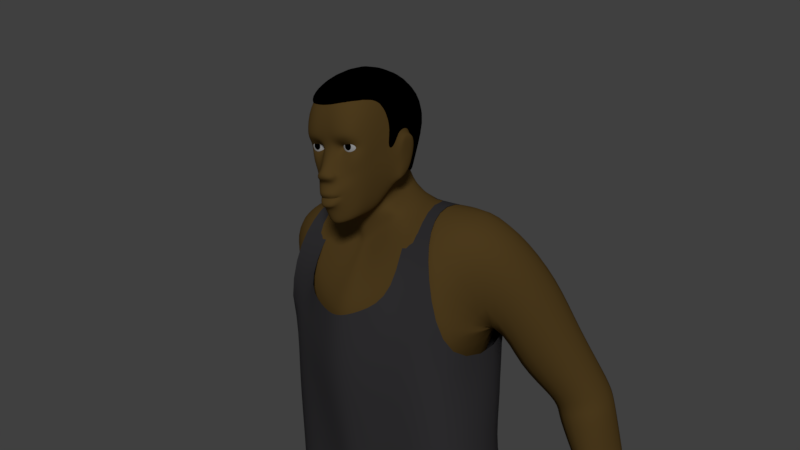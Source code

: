 # Source: vnuk_3.blend  (saved by Blender 2.79.0; exported with 4.5.12 LTS)
import bpy
from mathutils import Matrix  # noqa: F401  (used for matrix-valued properties, if any)

bpy.ops.wm.read_factory_settings(use_empty=True)
scene = bpy.context.scene
scene.name = 'Scene'

# ---- collections
col_collection_1 = bpy.data.collections.new('Collection 1'); scene.collection.children.link(col_collection_1)

# ---- materials (node trees are filled in below, after node groups)
mat_material = bpy.data.materials.new('Material')
mat_material.alpha_threshold = 0.0
mat_material.roughness = 0.5
mat_material.line_color = (0.0, 0.0, 0.0, 1.0)
mat_material_001 = bpy.data.materials.new('Material.001')
mat_material_001.alpha_threshold = 0.0
mat_material_001.roughness = 0.5
mat_material_002 = bpy.data.materials.new('Material.002')
mat_material_002.alpha_threshold = 0.0
mat_material_002.roughness = 0.5
mat_material_003 = bpy.data.materials.new('Material.003')
mat_material_003.alpha_threshold = 0.0
mat_material_003.roughness = 0.5
mat_material_004 = bpy.data.materials.new('Material.004')
mat_material_004.alpha_threshold = 0.0
mat_material_004.roughness = 0.5

# ---- material node trees
mat_material.use_nodes = True; mat_material.node_tree.nodes.clear()
_N = mat_material.node_tree.nodes; _L = mat_material.node_tree.links
n0 = _N.new('ShaderNodeOutputMaterial'); n0.name = 'Material Output'; n0.location = (300, 300)
n1 = _N.new('ShaderNodeBsdfDiffuse'); n1.name = 'Diffuse BSDF'; n1.location = (10, 300)
n1.inputs[0].default_value = (0.1902, 0.1124, 0.03116, 1.0)
_L.new(n1.outputs[0], n0.inputs[0])
n0.is_active_output = True
mat_material_001.use_nodes = True; mat_material_001.node_tree.nodes.clear()
_N = mat_material_001.node_tree.nodes; _L = mat_material_001.node_tree.links
n0 = _N.new('ShaderNodeOutputMaterial'); n0.name = 'Material Output'; n0.location = (300, 300)
n1 = _N.new('ShaderNodeBsdfDiffuse'); n1.name = 'Diffuse BSDF'; n1.location = (10, 300)
_L.new(n1.outputs[0], n0.inputs[0])
n0.is_active_output = True
mat_material_002.use_nodes = True; mat_material_002.node_tree.nodes.clear()
_N = mat_material_002.node_tree.nodes; _L = mat_material_002.node_tree.links
n0 = _N.new('ShaderNodeOutputMaterial'); n0.name = 'Material Output'; n0.location = (300, 300)
n1 = _N.new('ShaderNodeBsdfDiffuse'); n1.name = 'Diffuse BSDF'; n1.location = (10, 300)
n1.inputs[0].default_value = (0.0, 0.0, 0.0, 1.0)
_L.new(n1.outputs[0], n0.inputs[0])
n0.is_active_output = True
mat_material_003.use_nodes = True; mat_material_003.node_tree.nodes.clear()
_N = mat_material_003.node_tree.nodes; _L = mat_material_003.node_tree.links
n0 = _N.new('ShaderNodeOutputMaterial'); n0.name = 'Material Output'; n0.location = (300, 300)
n1 = _N.new('ShaderNodeBsdfDiffuse'); n1.name = 'Diffuse BSDF'; n1.location = (10, 300)
n1.inputs[0].default_value = (0.0703, 0.06743, 0.07323, 1.0)
_L.new(n1.outputs[0], n0.inputs[0])
n0.is_active_output = True
mat_material_004.use_nodes = True; mat_material_004.node_tree.nodes.clear()
_N = mat_material_004.node_tree.nodes; _L = mat_material_004.node_tree.links
n0 = _N.new('ShaderNodeOutputMaterial'); n0.name = 'Material Output'; n0.location = (300, 300)
n1 = _N.new('ShaderNodeBsdfDiffuse'); n1.name = 'Diffuse BSDF'; n1.location = (10, 300)
n1.inputs[0].default_value = (0.4292, 0.4292, 0.4292, 1.0)
_L.new(n1.outputs[0], n0.inputs[0])
n0.is_active_output = True

# ---- world
world_world = bpy.data.worlds.new('World'); scene.world = world_world
world_world.color = (0.05088, 0.05088, 0.05088)
world_world.use_sun_shadow = False
world_world.sun_shadow_jitter_overblur = 0.0
world_world.cycles.sampling_method = 'MANUAL'

# ---- cameras
cam_camera = bpy.data.cameras.new('Camera')
cam_camera.clip_end = 100.0
cam_camera.lens = 35.0
cam_camera.sensor_width = 32.0
cam_camera.sensor_height = 18.0
cam_camera.ortho_scale = 7.314
cam_camera.dof.focus_distance = 0.0

# ---- lights
light_lamp = bpy.data.lights.new('Lamp', 'SUN')
light_lamp.transmission_factor = 0.0
light_lamp.cutoff_distance = 30.0
light_lamp.angle = 0.1993
light_lamp.energy = 1.0
light_lamp.shadow_buffer_clip_start = 1.001
light_lamp.shadow_soft_size = 0.1
light_lamp.shadow_cascade_max_distance = 1000.0

# ---- meshes
me_cube = bpy.data.meshes.new('Cube')
me_cube.from_pydata([(1.603, -1.254, 59.99), (0.98, -1.262, 59.99), (0.0, -0.4411, 63.94), (1.701, -1.39, 59.6), (2.047, -0.9214, 60.31), (1.72, -1.611, 60.77), (0.9286, -1.733, 60.72), (1.633, -0.3925, 63.54), (1.866, -1.146, 60.2), (1.586, -1.313, 60.37), (0.9846, -1.316, 60.34), (0.7504, -1.158, 60.08), (0.4993, -1.62, 63.0), (0.3198, -1.956, 61.05), (0.4129, -1.637, 60.42), (1.88, -1.266, 59.14), (2.343, -0.6475, 60.33), (1.919, -1.652, 61.26), (0.9774, -1.956, 61.11), (0.0, -1.668, 60.41), (0.0, -1.956, 61.07), (0.6306, -2.021, 58.05), (1.021, -1.816, 57.84), (1.13, -1.546, 57.33), (0.4347, -1.982, 56.68), (0.0, -2.035, 56.61), (0.0, -2.531, 58.74), (0.2414, -2.434, 58.74), (0.8781, -1.67, 58.57), (1.491, -1.331, 58.28), (1.532, -0.96, 57.4), (0.4537, -1.698, 55.63), (0.0, -1.846, 55.56), (0.0, -2.322, 58.98), (0.2627, -2.231, 59.01), (2.072, -0.7488, 58.71), (2.614, 0.2865, 60.35), (2.397, -0.8168, 62.36), (1.385, -1.542, 62.86), (0.0, -1.621, 62.99), (1.863, -0.2499, 57.54), (0.7454, -1.838, 56.83), (1.143, -1.06, 55.92), (1.289, -0.3508, 56.08), (2.484, 0.7986, 62.79), (0.8341, -1.602, 59.44), (2.751, 1.474, 60.38), (2.632, 1.04, 58.94), (0.6684, -0.4396, 63.91), (0.596, -2.136, 58.28), (2.308, 1.229, 57.72), (1.594, 0.5253, 56.26), (0.0, 4.81, 57.48), (1.17, 4.355, 57.48), (1.346, 1.708, 56.43), (0.6001, 4.602, 57.57), (2.166, 3.449, 61.41), (2.646, 2.648, 60.51), (2.339, 2.323, 61.92), (2.71, 1.985, 60.6), (2.038, 3.116, 59.3), (0.4221, 4.741, 59.05), (2.506, 2.958, 59.68), (1.074, 4.35, 58.95), (0.0, 4.958, 59.0), (2.321, 2.025, 58.19), (0.5536, 0.5166, 55.83), (1.009, 0.787, 56.03), (2.315, 1.627, 57.95), (0.0, 0.2831, 55.63), (0.3568, 0.7433, 54.2), (0.0, 0.7372, 54.16), (0.0, -2.47, 58.43), (0.5511, -2.394, 58.46), (0.7412, -1.988, 58.61), (0.6619, -2.156, 58.77), (0.0, -2.196, 58.25), (2.685, 1.426, 59.09), (2.714, 1.567, 57.89), (3.043, 1.749, 60.4), (3.013, 2.129, 60.62), (2.965, 2.857, 60.55), (2.86, 3.088, 59.63), (2.718, 1.819, 57.76), (2.723, 2.393, 58.15), (2.866, 1.953, 59.26), (3.788, 5.746, 44.44), (4.173, 6.731, 48.1), (0.0, 0.2572, 53.68), (0.0, 7.346, 52.79), (4.857, 5.168, 44.01), (2.853, 4.738, 56.88), (2.888, 1.527, 55.79), (3.807, -1.238, 51.39), (3.431, 7.293, 52.59), (5.632, -0.4366, 52.86), (3.411, -0.6043, 43.61), (0.0, -1.83, 46.74), (4.631, -1.098, 43.2), (6.827, 6.279, 47.93), (6.507, -0.7748, 48.36), (4.207, -0.4518, 47.4), (4.928, 4.401, 56.48), (4.701, 1.597, 55.77), (5.859, 7.942, 53.02), (6.746, 4.731, 56.02), (6.615, 1.964, 55.21), (8.738, 2.357, 54.13), (8.714, 5.825, 54.6), (6.971, -0.1774, -0.1649), (8.771, 0.1329, -0.1649), (8.358, 3.267, -0.1649), (6.346, 3.913, -0.1649), (6.911, 2.699, 21.98), (4.846, 3.076, 21.98), (6.559, -0.2337, 21.98), (4.611, -0.4152, 21.98), (6.911, 2.699, 20.9), (6.559, -0.2337, 20.9), (4.846, 3.076, 20.9), (4.611, -0.4152, 20.9), (4.846, 3.076, 21.44), (4.611, -0.4152, 21.44), (6.911, 2.699, 21.44), (6.559, -0.2337, 21.44), (8.411, 6.706, 42.63), (11.99, 6.778, 43.44), (8.513, 11.01, 42.64), (12.04, 10.86, 43.45), (10.1, 8.346, 51.24), (6.96, 8.493, 48.32), (6.953, 3.223, 48.22), (10.1, 3.296, 51.18), (0.0, -2.611, 49.97), (12.09, 11.06, 34.35), (13.16, 10.39, 34.42), (8.675, 11.01, 41.78), (12.15, 6.778, 42.59), (12.21, 10.86, 42.59), (8.572, 6.706, 41.77), (6.838, 2.126, 48.4), (12.33, 6.778, 41.6), (6.995, 5.254, 48.19), (8.757, 6.706, 40.79), (8.86, 11.01, 40.8), (12.39, 10.86, 41.61), (0.0, 7.049, 53.99), (5.137, -0.4143, -0.1649), (4.81, 4.406, -0.1649), (2.728, 3.365, 21.98), (2.582, -0.5538, 21.98), (2.728, 3.365, 20.9), (2.582, -0.5538, 20.9), (2.728, 3.365, 21.44), (2.582, -0.5538, 21.44), (0.4129, -1.741, 59.73), (0.0, -1.811, 59.79), (0.7613, -1.195, 60.25), (0.5293, -0.255, 55.73), (0.0, -0.3096, 55.6), (0.9611, -0.2962, 55.89), (2.548, 1.33, 56.14), (0.7542, 7.316, 52.71), (0.5268, 0.6017, 53.79), (1.862, -1.343, 46.81), (1.524, -2.109, 50.34), (0.5094, 6.948, 53.86), (0.0, -2.149, 58.0), (0.3944, -2.221, 57.28), (0.6127, -2.022, 57.3), (0.7062, -1.947, 57.31), (0.3969, -2.211, 57.27), (0.0, -2.273, 57.27), (0.6177, -2.028, 57.29), (0.0, -2.273, 57.28), (8.358, 3.244, 2.444), (8.251, -0.9145, 3.509), (6.346, 3.849, 2.444), (6.557, -1.205, 3.509), (4.81, 4.311, 2.444), (5.137, -1.427, 3.509), (7.746, -5.783, -0.1649), (9.211, -5.086, -0.1649), (6.298, -6.02, -0.1649), (8.849, -4.327, 1.175), (7.746, -5.005, 1.175), (6.57, -5.227, 1.175), (8.358, 3.429, 1.14), (9.213, -0.4272, 1.431), (6.346, 4.054, 1.14), (4.81, 4.532, 1.14), (4.845, -1.301, 1.56), (9.211, -4.767, 0.6408), (7.746, -5.455, 0.6408), (6.298, -5.684, 0.6408), (6.346, 3.267, 4.231), (6.185, 0.06673, 4.231), (4.81, 3.599, 4.231), (4.664, -0.09296, 4.231), (8.104, 2.831, 4.231), (7.753, 0.2759, 4.231), (5.48, -3.212, -0.1649), (5.682, -3.316, 1.934), (8.757, -2.244, 1.934), (9.168, -2.41, -0.1649), (7.573, -3.279, -0.1649), (6.928, -3.094, 1.934), (5.48, -3.209, 1.14), (9.459, -2.424, 1.14), (0.6935, -1.994, 56.93), (0.4158, -2.326, 56.73), (0.4684, -2.276, 57.69), (0.7919, -2.003, 57.59), (0.8972, -1.775, 57.33), (0.0, -2.44, 57.69), (0.0, -2.407, 56.7), (0.8157, -0.9769, 55.8), (0.4537, -1.303, 55.63), (0.0, -1.451, 55.56), (1.283, 0.2142, 59.6), (1.283, -0.8029, 59.4), (1.283, -1.106, 59.6), (1.283, -1.321, 59.99), (1.462, 0.4165, 59.96), (1.613, 0.2142, 59.69), (1.714, -0.08857, 59.52), (1.75, -0.4457, 59.46), (1.714, -0.8029, 59.52), (1.613, -1.106, 59.69), (1.421, -1.321, 60.03), (1.283, 0.4876, 60.26), (1.592, 0.4165, 60.09), (1.855, 0.2142, 59.93), (2.03, -0.08857, 59.83), (2.091, -0.4457, 59.8), (2.03, -0.8029, 59.83), (1.855, -1.106, 59.93), (1.522, -1.321, 60.13), (1.64, 0.4165, 60.26), (1.943, 0.2142, 60.26), (2.145, -0.08857, 60.26), (2.216, -0.4457, 60.26), (2.145, -0.8029, 60.26), (1.943, -1.106, 60.26), (1.559, -1.321, 60.26), (1.592, 0.4165, 60.44), (1.855, 0.2142, 60.59), (2.03, -0.08857, 60.7), (2.091, -0.4457, 60.73), (2.03, -0.8029, 60.7), (1.855, -1.106, 60.59), (1.522, -1.321, 60.4), (1.462, 0.4165, 60.57), (1.613, 0.2142, 60.84), (1.714, -0.08857, 61.01), (1.75, -0.4457, 61.07), (1.714, -0.8029, 61.01), (1.613, -1.106, 60.84), (1.421, -1.321, 60.5), (1.283, 0.4165, 60.62), (1.283, 0.2142, 60.92), (1.283, -0.08857, 61.13), (1.283, -0.4457, 61.2), (1.283, -0.8029, 61.13), (1.283, -1.106, 60.92), (1.283, -1.321, 60.54), (1.104, 0.4165, 60.57), (0.9531, 0.2142, 60.84), (0.8519, -0.08857, 61.01), (0.8164, -0.4457, 61.07), (0.8519, -0.8029, 61.01), (0.9531, -1.106, 60.84), (1.145, -1.321, 60.5), (0.9738, 0.4165, 60.44), (0.7115, 0.2142, 60.59), (0.5363, -0.08857, 60.7), (0.4748, -0.4457, 60.73), (0.5363, -0.8029, 60.7), (0.7115, -1.106, 60.59), (1.045, -1.321, 60.4), (0.9259, 0.4165, 60.26), (0.6231, 0.2142, 60.26), (0.4208, -0.08857, 60.26), (0.3498, -0.4457, 60.26), (0.4208, -0.8029, 60.26), (0.6231, -1.106, 60.26), (1.008, -1.321, 60.26), (0.9738, 0.4165, 60.09), (0.7115, 0.2142, 59.93), (0.5363, -0.08857, 59.83), (0.4748, -0.4457, 59.8), (0.5363, -0.8029, 59.83), (0.7115, -1.106, 59.93), (1.045, -1.321, 60.13), (1.283, -1.379, 60.26), (1.104, 0.4165, 59.96), (0.9531, 0.2142, 59.69), (0.8519, -0.08857, 59.52), (0.8164, -0.4457, 59.46), (0.8519, -0.8029, 59.52), (0.9531, -1.106, 59.69), (1.145, -1.321, 60.03), (1.283, 0.4165, 59.91), (1.283, -0.08857, 59.4), (1.283, -0.4457, 59.33), (1.283, -1.298, 59.89), (1.469, -1.298, 59.94), (1.605, -1.298, 60.08), (1.655, -1.298, 60.26), (1.605, -1.298, 60.45), (1.469, -1.298, 60.59), (1.283, -1.298, 60.64), (1.097, -1.298, 60.59), (0.9606, -1.298, 60.45), (0.9108, -1.298, 60.26), (0.9606, -1.298, 60.08), (1.097, -1.298, 59.94), (0.6556, -2.094, 57.11), (0.4314, -2.332, 57.48), (0.0, -2.44, 57.45), (0.4064, -2.352, 57.0), (0.7023, -2.096, 57.44), (0.8017, -1.809, 57.32), (0.0, -2.423, 56.99), (6.995, 4.684, 44.95), (10.88, 4.757, 47.87), (10.91, 9.298, 47.9), (7.05, 9.445, 45.0), (5.667, 0.5763, 10.88), (5.902, 4.38, 11.34), (3.943, 4.694, 11.34), (3.797, 0.425, 10.88), (7.563, 0.7744, 10.88), (7.914, 3.967, 11.34), (8.091, 0.497, 14.27), (8.442, 5.745, 14.98), (1.896, 0.1576, 14.27), (2.041, 6.451, 14.98), (4.664, 0.3045, 14.27), (4.899, 6.145, 14.98), (10.74, 8.103, 33.45), (12.3, 10.65, 33.43), (13.07, 10.04, 33.16), (11.31, 7.668, 33.33), (10.55, 8.126, 34.51), (11.47, 7.649, 34.48), (10.53, 8.141, 31.1), (11.27, 7.796, 31.39), (11.92, 10.77, 31.11), (12.7, 10.17, 30.85), (11.89, 8.389, 31.6), (12.24, 8.982, 31.6), (12.59, 9.575, 31.6), (11.7, 10.05, 31.09), (11.31, 9.411, 31.09), (10.92, 8.776, 31.1), (9.862, 7.833, 32.49), (10.54, 7.398, 32.27), (10.6, 8.205, 30.13), (11.3, 7.891, 29.89), (12.15, 10.75, 30.1), (12.71, 10.26, 29.88), (11.65, 8.484, 29.88), (12.01, 9.077, 29.88), (12.36, 9.67, 29.88), (11.76, 10.11, 30.11), (11.38, 9.476, 30.11), (10.99, 8.84, 30.12), (11.91, 10.88, 28.01), (12.47, 10.4, 27.78), (12.12, 9.806, 27.79), (11.52, 10.25, 28.02), (11.67, 9.268, 26.94), (12.02, 9.861, 26.93), (11.43, 10.3, 27.17), (11.04, 9.668, 27.17), (11.27, 8.702, 26.53), (11.62, 9.295, 26.53), (10.99, 9.694, 26.76), (10.6, 9.058, 26.77), (10.3, 8.374, 27.52), (11.0, 8.06, 27.28), (11.35, 8.653, 27.28), (10.69, 9.01, 27.52), (12.09, 10.78, 29.57), (11.7, 10.15, 29.58), (12.3, 9.704, 29.34), (12.65, 10.3, 29.34), (12.27, 9.722, 29.07), (11.67, 10.16, 29.3), (11.28, 9.529, 29.3), (11.91, 9.13, 29.07), (11.54, 8.547, 28.92), (11.9, 9.14, 28.91), (10.88, 8.903, 29.15), (11.27, 9.539, 29.15), (11.21, 7.945, 29.06), (10.5, 8.259, 29.29), (11.56, 8.538, 29.05), (10.89, 8.895, 29.29), (9.564, 6.623, 30.3), (10.32, 6.278, 30.05), (9.309, 6.315, 31.19), (10.23, 5.879, 30.92), (0.0, 5.675, 38.05), (3.297, 6.413, 37.24), (2.822, -1.735, 33.28), (0.0, -2.062, 32.48), (6.577, 5.643, 36.48), (6.72, -1.425, 34.2), (6.999, 6.028, 35.33), (7.641, 5.984, 32.64), (3.21, 6.571, 31.98), (3.016, 6.644, 35.04), (8.195, 5.867, 29.07), (4.058, 6.245, 29.07), (8.248, 4.798, 21.98), (4.846, 5.175, 21.98), (7.897, -1.903, 21.98), (4.611, -2.084, 21.98), (0.0, -1.749, 34.16), (2.619, -1.41, 34.84), (3.089, 5.432, 38.08), (0.0, 4.983, 38.7), (5.795, -1.075, 35.59), (5.697, 4.988, 37.47), (3.824, -2.283, 29.07), (7.844, -2.101, 29.07), (0.0, 5.927, 34.58), (0.0, 5.644, 32.06), (0.9204, 6.886, 34.82), (0.3381, -2.421, 28.71), (1.747, 5.464, 21.98), (1.602, -2.223, 21.98), (0.484, 6.533, 28.71), (0.4358, -1.972, 32.22), (0.8587, -1.679, 34.25), (1.248, 5.378, 38.34), (1.054, 6.282, 37.54), (0.6182, 6.337, 31.12), (1.829, -1.051, 25.53), (4.447, 3.653, 25.53), (7.084, 3.302, 25.53), (1.965, 3.922, 25.53), (4.229, -0.9225, 25.53), (6.757, -0.7537, 25.53), (0.0, -1.304, 62.53), (0.7419, -1.25, 62.55), (1.695, -0.6681, 62.44), (2.065, 0.5967, 62.74), (2.397, 0.9549, 61.58), (2.396, 0.5617, 59.89), (2.418, 1.027, 59.58), (2.471, 1.777, 60.49), (2.393, 2.516, 60.6), (2.231, 2.969, 59.85), (1.654, 2.639, 58.38), (1.477, 3.611, 58.16), (0.825, 4.674, 57.91), (0.0, 5.005, 57.84), (0.0, 5.397, 57.57), (0.9148, 4.856, 57.63), (1.694, 3.543, 57.88), (1.797, 2.585, 58.12), (2.632, 2.652, 60.77), (2.844, 1.734, 60.67), (2.785, 0.9692, 59.71), (2.76, 0.65, 59.95), (2.76, 1.189, 61.73), (2.463, 0.4356, 63.01), (1.843, -1.26, 62.91), (0.7655, -1.918, 63.02), (0.0, -1.979, 63.0), (4.376, 4.147, 7.788), (4.23, 0.166, 7.555), (6.124, 3.823, 7.788), (5.926, 0.3215, 7.555), (7.658, 0.5251, 7.555), (8.009, 3.399, 7.788), (0.0, -0.8578, 64.01), (1.867, -0.2471, 63.79), (2.565, 0.8706, 63.48), (0.8024, -0.8325, 63.99), (2.449, 3.184, 59.83), (0.0, 6.187, 61.48), (2.335, 2.006, 64.39), (0.0, 2.126, 65.14), (2.788, 1.729, 62.52), (0.9282, 2.102, 64.96), (0.7682, 5.973, 61.46), (2.238, 5.504, 61.33), (0.9282, 4.504, 63.74), (2.537, 4.249, 63.38), (0.0, 4.617, 63.86), (0.0, 6.759, 44.87), (3.788, 6.388, 44.44), (4.173, 7.373, 48.1), (0.0, 8.622, 49.33), (0.0, 7.987, 52.79), (7.337, 5.809, 44.01), (2.853, 4.738, 56.88), (2.888, 1.527, 55.79), (3.807, -1.238, 51.39), (3.431, 7.934, 52.59), (5.632, -0.4366, 52.86), (0.0, 6.168, 38.05), (3.297, 7.09, 37.24), (2.822, -2.025, 33.28), (0.0, -2.351, 32.48), (3.411, -1.813, 43.61), (0.0, -2.814, 43.39), (0.0, -3.039, 46.74), (7.489, 5.748, 36.48), (7.632, -1.714, 34.2), (7.11, -1.098, 43.2), (6.972, 6.279, 46.56), (6.651, -0.7748, 46.98), (4.207, -1.66, 47.4), (4.928, 4.401, 56.48), (4.701, 1.597, 55.77), (5.859, 7.942, 53.02), (7.911, 6.328, 35.33), (8.553, 6.326, 32.64), (3.21, 7.369, 31.98), (3.016, 7.184, 35.04), (0.0, -2.355, 37.65), (3.293, -1.665, 38.48), (3.638, 5.076, 40.77), (0.0, 6.239, 41.28), (0.0, -2.611, 49.97), (7.181, -1.319, 38.86), (7.161, 4.704, 40.45), (0.0, 7.049, 53.99), (0.0, 6.791, 34.58), (0.0, 7.274, 32.06), (1.889, 7.316, 34.92), (2.038, 6.74, 44.69), (2.015, 8.157, 48.58), (0.7542, 7.957, 52.71), (0.7924, -2.261, 32.57), (1.307, -2.498, 43.66), (1.862, -2.552, 46.81), (1.524, -2.109, 50.34), (1.206, -2.095, 37.99), (1.974, 5.319, 41.05), (0.5094, 6.948, 53.86), (2.09, 6.678, 37.4), (0.9749, 7.104, 31.48)], [], [(5, 9, 8, 4), (6, 10, 9, 5), (3, 0, 1, 45), (45, 1, 11, 155), (4, 8, 0, 3), (14, 157, 10, 6), (6, 18, 13, 14), (18, 38, 12, 13), (5, 17, 18, 6), (3, 15, 16, 4), (4, 16, 17, 5), (24, 25, 32, 31), (22, 23, 30, 29), (26, 27, 34, 33), (41, 24, 31, 42), (51, 43, 160, 67), (21, 22, 29, 28), (155, 156, 33, 34), (3, 45, 28, 15), (17, 37, 38, 18), (15, 35, 36, 16), (13, 12, 39, 20), (16, 36, 37, 17), (28, 29, 35, 15), (31, 32, 218, 217), (30, 40, 35, 29), (30, 42, 43, 40), (23, 41, 42, 30), (19, 14, 13, 20), (155, 34, 28, 45), (28, 34, 75, 74), (37, 36, 46, 44), (36, 35, 47, 46), (43, 42, 216, 160), (12, 38, 7, 48), (39, 12, 48, 2), (35, 40, 50, 47), (38, 37, 44, 7), (40, 43, 51, 50), (54, 67, 161, 92), (58, 59, 57, 56), (44, 46, 59, 58), (56, 57, 62, 60), (62, 65, 54, 60), (61, 55, 52, 64), (60, 54, 53, 63), (163, 70, 71, 88), (67, 54, 65, 68), (63, 53, 55, 61), (51, 67, 68, 50), (217, 218, 159, 158), (158, 159, 69, 66), (66, 69, 71, 70), (53, 54, 92, 91), (67, 66, 70, 161), (76, 49, 73, 72), (73, 49, 74, 75), (21, 28, 74, 49), (34, 27, 73, 75), (27, 26, 72, 73), (50, 68, 83, 78), (65, 62, 82, 84), (68, 65, 84, 83), (47, 50, 78, 77), (77, 85, 80, 79), (82, 85, 83, 84), (81, 80, 85, 82), (78, 83, 85, 77), (57, 59, 80, 81), (46, 47, 77, 79), (59, 46, 79, 80), (62, 57, 81, 82), (86, 87, 99, 90), (87, 94, 104, 99), (94, 91, 102, 104), (92, 93, 95, 103), (91, 92, 103, 102), (165, 164, 101, 93), (101, 96, 98, 100), (99, 100, 98, 90), (103, 95, 107, 106), (93, 101, 100, 95), (105, 106, 107, 108), (102, 103, 106, 105), (104, 102, 105, 108), (120, 122, 154, 152), (196, 476, 474, 198), (121, 119, 151, 153), (189, 187, 111, 112), (187, 188, 110, 111), (114, 121, 153, 149), (208, 203, 184, 192), (111, 110, 109, 112), (445, 444, 116, 115), (442, 445, 115, 113), (441, 442, 113, 114), (124, 122, 120, 118), (123, 124, 118, 117), (121, 123, 117, 119), (114, 113, 123, 121), (113, 115, 124, 123), (115, 116, 122, 124), (326, 325, 126, 128), (327, 326, 128, 127), (325, 324, 125, 126), (324, 327, 127, 125), (107, 95, 131, 132), (104, 108, 129, 130), (108, 107, 132, 129), (441, 114, 149, 443), (145, 141, 345, 135), (141, 143, 344, 345), (144, 145, 135, 134), (143, 144, 134, 344), (134, 135, 342, 341), (125, 127, 136, 139), (142, 99, 104, 130), (127, 128, 138, 136), (126, 125, 139, 137), (128, 126, 137, 138), (100, 140, 131, 95), (139, 136, 144, 143), (130, 131, 140, 142), (136, 138, 145, 144), (137, 139, 143, 141), (138, 137, 141, 145), (100, 99, 142, 140), (165, 163, 88, 133), (166, 55, 53, 91), (166, 162, 89, 146), (333, 332, 477, 478), (191, 190, 148, 147), (440, 443, 149, 150), (154, 153, 151, 152), (150, 149, 153, 154), (112, 109, 147, 148), (189, 112, 148, 190), (331, 330, 473, 474), (122, 116, 150, 154), (338, 120, 152, 336), (156, 155, 14, 19), (11, 157, 14, 155), (216, 217, 158, 160), (160, 158, 66, 67), (42, 31, 217, 216), (91, 94, 162, 166), (146, 52, 55, 166), (93, 92, 163, 165), (133, 97, 164, 165), (92, 161, 70, 163), (21, 49, 76, 167), (320, 317, 173, 171), (321, 318, 168, 169), (323, 320, 171, 172), (322, 321, 169, 170), (318, 319, 174, 168), (317, 322, 170, 173), (207, 201, 183, 194), (195, 177, 179, 197), (198, 197, 179, 180), (200, 196, 178, 176), (199, 200, 176, 175), (195, 199, 175, 177), (192, 193, 181, 182), (193, 185, 186, 194), (205, 204, 182, 181), (206, 202, 186, 185), (201, 205, 181, 183), (203, 206, 185, 184), (181, 193, 194, 183), (184, 185, 193, 192), (202, 207, 194, 186), (177, 189, 190, 179), (180, 179, 190, 191), (204, 208, 192, 182), (175, 176, 188, 187), (177, 175, 187, 189), (475, 478, 199, 195), (478, 477, 200, 199), (477, 476, 196, 200), (474, 473, 197, 198), (475, 195, 197, 473), (178, 196, 198, 180), (110, 188, 208, 204), (180, 191, 207, 202), (176, 178, 206, 203), (147, 109, 205, 201), (178, 180, 202, 206), (109, 110, 204, 205), (191, 147, 201, 207), (188, 176, 203, 208), (41, 23, 213, 209), (21, 167, 214, 211), (23, 22, 212, 213), (25, 24, 210, 215), (22, 21, 211, 212), (24, 41, 209, 210), (302, 230, 223), (294, 222, 229), (221, 220, 227, 228), (304, 303, 225, 226), (219, 302, 223, 224), (305, 221, 228, 306), (220, 304, 226, 227), (303, 219, 224, 225), (226, 225, 233, 234), (224, 223, 231, 232), (306, 228, 236, 307), (227, 226, 234, 235), (225, 224, 232, 233), (223, 230, 231), (294, 229, 237), (228, 227, 235, 236), (307, 236, 243, 308), (235, 234, 241, 242), (233, 232, 239, 240), (231, 230, 238), (294, 237, 244), (236, 235, 242, 243), (234, 233, 240, 241), (232, 231, 238, 239), (240, 239, 246, 247), (238, 230, 245), (294, 244, 251), (243, 242, 249, 250), (241, 240, 247, 248), (239, 238, 245, 246), (308, 243, 250, 309), (242, 241, 248, 249), (294, 251, 258), (250, 249, 256, 257), (248, 247, 254, 255), (246, 245, 252, 253), (309, 250, 257, 310), (249, 248, 255, 256), (247, 246, 253, 254), (245, 230, 252), (253, 252, 259, 260), (310, 257, 264, 311), (256, 255, 262, 263), (254, 253, 260, 261), (252, 230, 259), (294, 258, 265), (257, 256, 263, 264), (255, 254, 261, 262), (311, 264, 271, 312), (263, 262, 269, 270), (261, 260, 267, 268), (259, 230, 266), (294, 265, 272), (264, 263, 270, 271), (262, 261, 268, 269), (260, 259, 266, 267), (266, 230, 273), (294, 272, 279), (271, 270, 277, 278), (269, 268, 275, 276), (267, 266, 273, 274), (312, 271, 278, 313), (270, 269, 276, 277), (268, 267, 274, 275), (278, 277, 284, 285), (276, 275, 282, 283), (274, 273, 280, 281), (313, 278, 285, 314), (277, 276, 283, 284), (275, 274, 281, 282), (273, 230, 280), (294, 279, 286), (314, 285, 292, 315), (284, 283, 290, 291), (282, 281, 288, 289), (280, 230, 287), (294, 286, 293), (285, 284, 291, 292), (283, 282, 289, 290), (281, 280, 287, 288), (291, 290, 298, 299), (289, 288, 296, 297), (287, 230, 295), (294, 293, 301), (292, 291, 299, 300), (290, 289, 297, 298), (288, 287, 295, 296), (315, 292, 300, 316), (294, 301, 222), (300, 299, 220, 221), (298, 297, 303, 304), (296, 295, 302, 219), (316, 300, 221, 305), (299, 298, 304, 220), (297, 296, 219, 303), (295, 230, 302), (301, 316, 305, 222), (293, 315, 316, 301), (286, 314, 315, 293), (279, 313, 314, 286), (272, 312, 313, 279), (265, 311, 312, 272), (258, 310, 311, 265), (251, 309, 310, 258), (244, 308, 309, 251), (237, 307, 308, 244), (229, 306, 307, 237), (222, 305, 306, 229), (209, 213, 322, 317), (211, 214, 319, 318), (213, 212, 321, 322), (215, 210, 320, 323), (212, 211, 318, 321), (210, 209, 317, 320), (119, 117, 335, 339), (328, 338, 336, 331), (476, 328, 331, 474), (334, 338, 328, 332), (335, 334, 332, 333), (336, 337, 330, 331), (152, 151, 337, 336), (117, 118, 334, 335), (132, 131, 324, 325), (131, 130, 327, 324), (339, 335, 333, 329), (339, 329, 330, 337), (119, 339, 337, 151), (118, 120, 338, 334), (129, 132, 325, 326), (130, 129, 326, 327), (344, 134, 341, 340), (135, 345, 343, 342), (345, 344, 340, 343), (341, 342, 349, 348), (346, 355, 367, 358), (352, 351, 363, 364), (355, 354, 366, 367), (348, 349, 361, 360), (351, 350, 362, 363), (347, 346, 358, 359), (354, 353, 365, 366), (353, 354, 341, 348), (349, 352, 364, 361), (350, 347, 359, 362), (349, 342, 351, 352), (353, 348, 360, 365), (351, 342, 343, 350), (340, 341, 354, 355), (356, 346, 400, 402), (343, 340, 356, 357), (347, 350, 343, 357), (346, 356, 340, 355), (385, 384, 368, 371), (396, 397, 380, 381), (393, 392, 376, 377), (389, 388, 373, 374), (371, 368, 369, 370), (386, 385, 371, 370), (387, 386, 370, 369), (384, 387, 369, 368), (375, 374, 373, 372), (390, 389, 374, 375), (388, 391, 372, 373), (391, 390, 375, 372), (379, 378, 377, 376), (392, 394, 379, 376), (395, 393, 377, 378), (394, 395, 378, 379), (380, 383, 382, 381), (399, 398, 382, 383), (398, 396, 381, 382), (397, 399, 383, 380), (360, 361, 387, 384), (361, 364, 386, 387), (364, 365, 385, 386), (365, 360, 384, 385), (363, 366, 390, 391), (364, 363, 391, 388), (366, 365, 389, 390), (365, 364, 388, 389), (367, 366, 395, 394), (366, 363, 393, 395), (362, 367, 394, 392), (363, 362, 392, 393), (358, 367, 399, 397), (362, 359, 396, 398), (367, 362, 398, 399), (359, 358, 397, 396), (400, 401, 403, 402), (357, 356, 402, 403), (346, 347, 401, 400), (347, 357, 403, 401), (429, 439, 435, 407), (437, 438, 404, 423), (410, 411, 412, 413), (425, 424, 409, 408), (405, 413, 430, 438), (421, 406, 409, 424), (408, 409, 411, 410), (410, 413, 405, 408), (413, 412, 439, 430), (409, 406, 426, 427), (411, 409, 427, 414), (412, 411, 414, 415), (427, 426, 419, 418), (419, 426, 431, 433), (414, 427, 418, 416), (415, 414, 416, 417), (405, 422, 425, 408), (436, 420, 407, 435), (415, 417, 432, 434), (430, 439, 429, 428), (435, 439, 434, 431), (431, 434, 432, 433), (426, 406, 435, 431), (412, 415, 434, 439), (428, 404, 438, 430), (421, 436, 435, 406), (422, 405, 438, 437), (116, 444, 440, 150), (468, 450, 451, 467), (461, 458, 459, 460), (470, 448, 449, 469), (464, 454, 455, 483), (469, 449, 450, 468), (467, 451, 452, 466), (463, 456, 457, 462), (465, 453, 454, 464), (483, 455, 456, 463), (462, 457, 458, 461), (472, 446, 447, 471), (471, 447, 448, 470), (466, 452, 453, 465), (332, 328, 476, 477), (329, 333, 478, 475), (329, 475, 473, 330), (491, 492, 490, 489), (493, 491, 489, 484), (492, 464, 483, 490), (480, 481, 487, 485), (479, 482, 488, 486), (482, 480, 485, 488), (471, 482, 479, 472), (470, 480, 482, 471), (469, 481, 480, 470), (460, 484, 489, 461), (461, 489, 490, 462), (462, 490, 483, 463), (466, 465, 468, 467), (468, 487, 481, 469), (485, 487, 464, 492), (486, 488, 491, 493), (488, 485, 492, 491), (464, 487, 468, 465), (495, 496, 515, 499), (538, 503, 496, 537), (537, 536, 494, 497), (496, 503, 520, 515), (503, 500, 518, 520), (501, 502, 504, 519), (500, 501, 519, 518), (544, 546, 505, 528), (540, 543, 526, 509), (521, 522, 523, 524), (531, 530, 513, 512), (542, 541, 517, 502), (506, 524, 535, 546), (517, 509, 514, 516), (527, 495, 499, 531), (515, 516, 514, 499), (526, 507, 513, 530), (502, 517, 516, 504), (512, 513, 522, 521), (521, 524, 506, 512), (524, 523, 547, 535), (536, 495, 527, 544), (509, 526, 530, 514), (506, 527, 531, 512), (499, 514, 530, 531), (541, 511, 510, 540), (543, 525, 508, 539), (545, 538, 498, 532), (535, 547, 534, 533), (533, 505, 546, 535), (500, 503, 538, 545), (526, 543, 539, 507), (517, 541, 540, 509), (494, 536, 544, 528), (529, 511, 541, 542), (510, 525, 543, 540), (527, 506, 546, 544), (496, 495, 536, 537), (498, 538, 537, 497)])
me_cube.polygons.foreach_set('use_smooth', [1, 1, 1, 1, 1, 1, 1, 1, 1, 1, 1, 1, 1, 1, 1, 1, 1, 1, 1, 1, 1, 1, 1, 1, 1, 1, 1, 1, 1, 1, 1, 1, 1, 1, 1, 1, 1, 1, 1, 1, 1, 1, 1, 1, 1, 1, 1, 1, 1, 1, 1, 1, 1, 1, 1, 1, 1, 1, 1, 1, 1, 1, 1, 1, 1, 1, 1, 1, 1, 1, 1, 1, 1, 1, 1, 1, 1, 1, 1, 1, 1, 1, 1, 1, 1, 1, 1, 1, 1, 1, 1, 1, 1, 1, 1, 1, 1, 1, 1, 1, 1, 1, 1, 1, 1, 1, 1, 1, 1, 1, 1, 1, 1, 1, 1, 1, 1, 1, 1, 1, 1, 1, 1, 1, 1, 1, 1, 1, 1, 1, 1, 1, 1, 1, 1, 1, 1, 1, 1, 1, 1, 1, 1, 1, 1, 1, 1, 1, 1, 1, 1, 1, 1, 1, 1, 1, 1, 1, 1, 1, 1, 1, 1, 1, 1, 1, 1, 1, 1, 1, 1, 1, 1, 1, 1, 1, 1, 1, 1, 1, 1, 1, 1, 1, 1, 1, 1, 1, 1, 1, 1, 1, 1, 1, 1, 1, 1, 1, 1, 1, 1, 1, 1, 1, 1, 1, 1, 1, 1, 1, 1, 1, 1, 1, 1, 1, 1, 1, 1, 1, 1, 1, 1, 1, 1, 1, 1, 1, 1, 1, 1, 1, 1, 1, 1, 1, 1, 1, 1, 1, 1, 1, 1, 1, 1, 1, 1, 1, 1, 1, 1, 1, 1, 1, 1, 1, 1, 1, 1, 1, 1, 1, 1, 1, 1, 1, 1, 1, 1, 1, 1, 1, 1, 1, 1, 1, 1, 1, 1, 1, 1, 1, 1, 1, 1, 1, 1, 1, 1, 1, 1, 1, 1, 1, 1, 1, 1, 1, 1, 1, 1, 1, 1, 1, 1, 1, 1, 1, 1, 1, 1, 1, 1, 1, 1, 1, 1, 1, 1, 1, 1, 1, 1, 1, 1, 1, 1, 1, 1, 1, 1, 1, 1, 1, 1, 1, 1, 1, 1, 1, 1, 1, 1, 1, 1, 1, 1, 1, 1, 1, 1, 1, 1, 1, 1, 1, 1, 1, 1, 1, 1, 1, 1, 1, 1, 1, 1, 1, 1, 1, 1, 1, 1, 1, 1, 1, 1, 1, 1, 1, 1, 1, 1, 1, 1, 1, 1, 1, 1, 1, 1, 1, 1, 1, 1, 1, 1, 1, 1, 1, 1, 1, 1, 1, 1, 1, 1, 1, 1, 1, 1, 1, 1, 1, 1, 1, 1, 0, 0, 0, 0, 0, 0, 0, 0, 0, 0, 0, 0, 0, 1, 1, 1, 1, 1, 1, 1, 1, 1, 0, 0, 0, 0, 0, 0, 0, 0, 1, 1, 1, 0, 1, 1, 1, 1, 1, 1, 1, 1, 1, 1, 1, 1, 1, 1, 1, 1, 1, 1, 1, 1, 1, 1, 1, 1, 1, 1, 1, 1, 1, 1, 1, 1, 1, 1, 1, 1, 1, 1, 1])
me_cube.polygons.foreach_set('material_index', [0, 0, 0, 0, 0, 0, 0, 0, 0, 0, 0, 0, 0, 0, 0, 0, 0, 0, 0, 0, 0, 0, 0, 0, 0, 0, 0, 0, 0, 0, 0, 0, 0, 0, 0, 0, 0, 0, 0, 0, 0, 0, 0, 0, 0, 0, 0, 0, 0, 0, 0, 0, 0, 0, 0, 0, 0, 0, 0, 0, 0, 0, 0, 0, 0, 0, 0, 0, 0, 0, 0, 0, 0, 0, 0, 0, 0, 0, 0, 0, 0, 0, 0, 0, 0, 0, 0, 0, 0, 0, 0, 0, 0, 0, 0, 0, 0, 0, 0, 0, 0, 0, 0, 0, 0, 0, 0, 0, 0, 0, 0, 0, 0, 0, 0, 0, 0, 0, 0, 0, 0, 0, 0, 0, 0, 0, 0, 0, 0, 0, 0, 0, 0, 0, 0, 0, 0, 0, 0, 0, 0, 0, 0, 0, 0, 0, 0, 0, 0, 0, 0, 0, 0, 0, 0, 0, 0, 0, 0, 0, 0, 0, 0, 0, 0, 0, 0, 0, 0, 0, 0, 0, 0, 0, 0, 0, 0, 0, 0, 0, 0, 0, 0, 0, 0, 0, 0, 0, 0, 0, 0, 0, 0, 0, 0, 0, 0, 1, 2, 1, 1, 1, 1, 1, 1, 1, 1, 1, 1, 1, 1, 2, 1, 1, 1, 1, 1, 2, 1, 1, 1, 1, 1, 2, 1, 1, 1, 1, 1, 2, 1, 1, 1, 1, 1, 1, 1, 1, 1, 1, 1, 1, 2, 1, 1, 1, 1, 1, 1, 2, 1, 1, 1, 1, 2, 1, 1, 1, 1, 1, 1, 1, 1, 1, 1, 1, 1, 1, 2, 1, 1, 1, 1, 2, 1, 1, 1, 1, 1, 1, 2, 1, 1, 1, 1, 2, 1, 1, 1, 1, 1, 1, 1, 1, 1, 1, 1, 1, 1, 1, 1, 1, 1, 1, 1, 0, 0, 0, 0, 0, 0, 0, 0, 0, 0, 0, 0, 0, 0, 0, 0, 0, 0, 0, 0, 0, 0, 0, 0, 0, 0, 0, 0, 0, 0, 0, 0, 0, 0, 0, 0, 0, 0, 0, 0, 0, 0, 0, 0, 0, 0, 0, 0, 0, 0, 0, 0, 0, 0, 0, 0, 0, 0, 0, 0, 0, 0, 0, 0, 0, 0, 0, 0, 0, 0, 0, 0, 0, 0, 0, 0, 0, 0, 0, 0, 0, 0, 0, 0, 1, 1, 1, 1, 1, 1, 1, 1, 1, 1, 1, 1, 1, 1, 1, 1, 1, 1, 1, 1, 1, 1, 1, 1, 1, 1, 1, 0, 2, 2, 2, 2, 2, 2, 2, 2, 2, 2, 2, 2, 2, 0, 0, 0, 2, 2, 2, 2, 2, 2, 2, 2, 2, 2, 2, 2, 2, 2, 2, 2, 2, 2, 3, 3, 3, 3, 3, 3, 3, 3, 3, 3, 3, 3, 3, 3, 3, 3, 3, 3, 3, 3, 3, 3, 3, 3, 3, 3, 3, 3, 3, 3, 3, 3, 3, 3, 3, 3, 3, 3, 3])
me_cube.materials.append(mat_material)
me_cube.materials.append(mat_material_001)
me_cube.materials.append(mat_material_002)
me_cube.materials.append(mat_material_003)
me_cube.materials.append(mat_material_004)
me_cube.use_remesh_preserve_volume = False
me_cube.use_remesh_preserve_attributes = False
me_cube.use_mirror_vertex_groups = False
me_cube.update()
arm_armature = bpy.data.armatures.new('Armature')  # bones are not reproduced

# ---- objects
ob_armature = bpy.data.objects.new('Armature', arm_armature)
ob_cube = bpy.data.objects.new('Cube', me_cube)
ob_lamp = bpy.data.objects.new('Lamp', light_lamp)
ob_camera = bpy.data.objects.new('Camera', cam_camera)

# ---- transforms, parenting, visibility, modifiers, constraints
ob_armature.location = (0.0, 0.0, 0.0)
ob_armature.show_in_front = True
ob_armature.lineart.crease_threshold = 0.0
ob_cube.parent = ob_armature
ob_cube.location = (0.0, 0.0, 0.0)
ob_cube.scale = (0.02624, 0.02624, 0.02624)
ob_cube.lock_rotations_4d = False
ob_cube.empty_display_type = 'ARROWS'
ob_cube.lineart.crease_threshold = 0.0
_vg = ob_cube.vertex_groups.new(name='root')
for _i, _w in zip([86, 87, 90, 96, 97, 98, 99, 100, 101, 164, 404, 405, 406, 407, 408, 409, 410, 411, 412, 413, 414, 415, 416, 417, 418, 419, 420, 421, 422, 423, 424, 425, 426, 427, 428, 429, 430, 431, 432, 433, 434, 435, 436, 437, 438, 439, 494, 495, 496, 497, 499, 505, 506, 507, 508, 509, 510, 511, 512, 513, 514, 515, 516, 517, 521, 522, 523, 524, 525, 526, 527, 528, 530, 531, 533, 534, 535, 536, 537, 539, 540, 541, 543, 544, 546, 547], [0.1745, 0.04274, 0.1765, 0.1084, 0.01541, 0.1409, 0.02488, 0.01154, 0.009145, 0.01049, 0.933, 0.8513, 0.6213, 0.699, 0.78, 0.6851, 0.7906, 0.767, 0.8094, 0.8428, 0.7528, 0.7743, 0.7446, 0.7514, 0.7329, 0.7299, 0.6093, 0.5216, 0.8573, 0.9311, 0.6638, 0.7731, 0.7019, 0.7167, 0.9284, 0.8644, 0.8935, 0.7193, 0.7519, 0.734, 0.7804, 0.6893, 0.5992, 0.9191, 0.9068, 0.8393, 0.1714, 0.1745, 0.04274, 0.01762, 0.1765, 0.8575, 0.6287, 0.09564, 0.1502, 0.1084, 0.1027, 0.01541, 0.1462, 0.06643, 0.1409, 0.02488, 0.01154, 0.009145, 0.08213, 0.003978, 0.05985, 0.2318, 0.6678, 0.6685, 0.6551, 0.5362, 0.6235, 0.5962, 0.8221, 0.4231, 0.7404, 0.1711, 0.03125, 0.09522, 0.09883, 0.01049, 0.673, 0.636, 0.8306, 0.1785]): _vg.add([_i], _w, 'REPLACE')
_vg = ob_cube.vertex_groups.new(name='stomach')
for _i, _w in zip([86, 87, 88, 89, 90, 93, 95, 96, 97, 98, 99, 100, 101, 131, 133, 140, 142, 162, 163, 164, 165, 494, 495, 496, 497, 498, 499, 502, 504, 505, 506, 509, 510, 511, 514, 515, 516, 517, 525, 526, 527, 528, 529, 530, 531, 536, 537, 538, 540, 541, 542, 543, 544, 546], [0.5528, 0.1516, 0.02664, 0.01822, 0.5506, 0.1185, 0.03758, 0.7859, 0.749, 0.6834, 0.1245, 0.2279, 0.6822, 0.05482, 0.2125, 0.1053, 0.07114, 0.01305, 0.001124, 0.7455, 0.1842, 0.5762, 0.5528, 0.1516, 0.1117, 0.01822, 0.5506, 0.1185, 0.03758, 0.04906, 0.03144, 0.7859, 0.812, 0.749, 0.6834, 0.1245, 0.2279, 0.6822, 0.09118, 0.1282, 0.1896, 0.3431, 0.2125, 0.1501, 0.1598, 0.5743, 0.1343, 0.01305, 0.8152, 0.7455, 0.1842, 0.1046, 0.2434, 0.03086]): _vg.add([_i], _w, 'REPLACE')
_vg = ob_cube.vertex_groups.new(name='chest')
for _i, _w in zip([22, 23, 24, 25, 30, 31, 32, 40, 41, 42, 43, 51, 52, 55, 66, 67, 69, 70, 71, 86, 87, 88, 89, 90, 91, 92, 93, 94, 95, 96, 97, 98, 99, 100, 101, 103, 131, 133, 140, 142, 146, 158, 159, 160, 161, 162, 163, 164, 165, 166, 168, 169, 170, 171, 172, 173, 174, 209, 210, 211, 212, 213, 215, 216, 217, 218, 317, 318, 319, 320, 321, 322, 323, 494, 495, 496, 497, 498, 499, 500, 501, 502, 503, 504, 509, 510, 511, 514, 515, 516, 517, 519, 528, 529, 532, 536, 537, 538, 540, 541, 542, 544, 545], [0.002227, 0.01698, 0.04482, 0.04826, 0.01756, 0.06376, 0.06232, 0.01019, 0.03826, 0.06238, 0.06717, 0.05422, 0.06706, 0.04603, 0.2274, 0.07974, 0.2834, 0.501, 0.5469, 0.09452, 0.4017, 0.7388, 0.304, 0.05521, 0.06372, 0.1049, 0.6457, 0.1226, 0.1506, 0.04433, 0.1627, 0.0724, 0.1103, 0.3816, 0.1889, 0.04322, 0.0797, 0.6848, 0.1598, 0.0797, 0.3177, 0.1372, 0.153, 0.1067, 0.146, 0.2493, 0.7041, 0.1654, 0.7012, 0.3052, 0.006452, 0.01366, 0.01564, 0.02939, 0.03245, 0.02322, 0.002793, 0.03009, 0.03642, 0.001551, 0.00722, 0.01682, 0.03857, 0.08385, 0.0815, 0.07831, 0.0262, 0.004239, 0.001379, 0.03252, 0.01023, 0.0165, 0.03484, 0.1094, 0.09452, 0.4017, 0.4518, 0.304, 0.05521, 0.06372, 0.1049, 0.6457, 0.1226, 0.1506, 0.04433, 0.02905, 0.1627, 0.0724, 0.1103, 0.3816, 0.1889, 0.04322, 0.01284, 0.6848, 0.3177, 0.1061, 0.4511, 0.2493, 0.03107, 0.1654, 0.7012, 0.003373, 0.3052]): _vg.add([_i], _w, 'REPLACE')
_vg = ob_cube.vertex_groups.new(name='shoulder.l')
for _i, _w in zip([24, 25, 30, 31, 32, 40, 41, 42, 43, 50, 51, 52, 53, 54, 55, 65, 66, 67, 68, 69, 70, 71, 78, 83, 84, 86, 87, 88, 89, 90, 91, 92, 93, 94, 95, 97, 98, 99, 100, 101, 102, 103, 104, 105, 106, 107, 108, 129, 130, 131, 132, 133, 140, 142, 146, 158, 159, 160, 161, 162, 163, 164, 165, 166, 216, 217, 218, 494, 495, 496, 497, 498, 499, 500, 501, 502, 503, 504, 511, 514, 515, 516, 517, 518, 519, 520, 529, 532, 536, 537, 538, 541, 542, 545], [0.002327, 0.00317, 0.001908, 0.0144, 0.01268, 0.01173, 0.001741, 0.01996, 0.04426, 0.0232, 0.06816, 0.09759, 0.1075, 0.08293, 0.0894, 0.03192, 0.09209, 0.1122, 0.04611, 0.08856, 0.1419, 0.1171, 0.00934, 0.01536, 0.0108, 0.07784, 0.2456, 0.1054, 0.4581, 0.07381, 0.6591, 0.6314, 0.16, 0.7277, 0.6563, 5.199e-05, 0.002843, 0.2848, 0.1446, 0.04102, 0.8529, 0.8217, 0.811, 0.8095, 0.7691, 0.5125, 0.5117, 0.05386, 0.05572, 0.1054, 0.06375, 0.05944, 0.1394, 0.1574, 0.2785, 0.05846, 0.05934, 0.05579, 0.2941, 0.5317, 0.1274, 0.003757, 0.06749, 0.2865, 0.0334, 0.02739, 0.02401, 0.07219, 0.07784, 0.2456, 0.2708, 0.4581, 0.07381, 0.6591, 0.6314, 0.16, 0.7277, 0.6563, 5.199e-05, 0.002843, 0.2848, 0.1446, 0.04102, 0.8529, 0.8217, 0.811, 0.05944, 0.2785, 0.0731, 0.2477, 0.5317, 0.003757, 0.06749, 0.2865]): _vg.add([_i], _w, 'REPLACE')
_vg = ob_cube.vertex_groups.new(name='upperArm.L')
for _i, _w in zip([86, 87, 89, 90, 93, 94, 95, 98, 99, 100, 101, 102, 103, 104, 105, 106, 107, 108, 125, 126, 127, 128, 129, 130, 131, 132, 136, 137, 138, 139, 140, 142, 143, 162, 324, 325, 326, 327, 494, 495, 496, 497, 498, 499, 502, 503, 504, 514, 515, 516, 517, 518, 519, 520, 536, 537, 538], [0.06802, 0.1244, 0.01189, 0.09909, 0.03401, 0.04196, 0.1246, 0.01607, 0.4294, 0.2009, 0.03089, 0.05393, 0.05212, 0.1403, 0.1523, 0.1755, 0.4688, 0.4831, 0.8273, 0.8907, 0.8022, 0.8653, 0.9412, 0.9243, 0.7437, 0.9177, 0.2149, 0.1853, 0.178, 0.2387, 0.5687, 0.6656, 0.002351, 0.01383, 0.9536, 0.9863, 0.9871, 0.9774, 0.03677, 0.06802, 0.1244, 0.06433, 0.01189, 0.09909, 0.03401, 0.04196, 0.1246, 0.01607, 0.4294, 0.2009, 0.03089, 0.05393, 0.05212, 0.1403, 0.04622, 0.07315, 0.01383]): _vg.add([_i], _w, 'REPLACE')
_vg = ob_cube.vertex_groups.new(name='lowerArm.l')
for _i, _w in zip([125, 126, 127, 128, 134, 135, 136, 137, 138, 139, 141, 143, 144, 145, 340, 341, 342, 343, 344, 345, 346, 347, 348, 349, 350, 351, 352, 353, 354, 355, 356, 357, 358, 359, 360, 361, 362, 363, 364, 365, 366, 367, 368, 369, 370, 371, 372, 373, 374, 375, 376, 377, 378, 379, 380, 381, 382, 383, 384, 385, 386, 387, 388, 389, 390, 391, 392, 393, 394, 395, 396, 397, 398, 399, 400, 401, 402, 403], [0.1688, 0.1086, 0.1988, 0.1346, 0.9992, 0.9982, 0.7853, 0.8145, 0.822, 0.7603, 0.9806, 0.9737, 0.9784, 0.9824, 0.9999, 0.9999, 0.9999, 0.9998, 0.9992, 0.9978, 1.0, 1.0, 1.0, 1.0, 1.0, 1.0, 1.0, 1.0, 1.0, 1.0, 1.0, 0.9999, 1.0, 1.0, 1.0, 1.0, 1.0, 1.0, 1.0, 1.0, 1.0, 1.0, 1.0, 1.0, 1.0, 1.0, 1.0, 1.0, 1.0, 1.0, 1.0, 1.0, 1.0, 1.0, 1.0, 1.0, 1.0, 1.0, 1.0, 1.0, 1.0, 1.0, 1.0, 1.0, 1.0, 1.0, 1.0, 1.0, 1.0, 1.0, 1.0, 1.0, 1.0, 1.0, 1.0, 1.0, 1.0, 1.0]): _vg.add([_i], _w, 'REPLACE')
_vg = ob_cube.vertex_groups.new(name='neck')
for _i, _w in zip([0, 1, 3, 4, 5, 6, 8, 9, 10, 11, 13, 14, 15, 16, 17, 18, 19, 20, 21, 22, 23, 24, 25, 26, 27, 28, 29, 30, 31, 32, 33, 34, 35, 36, 40, 41, 42, 43, 45, 46, 47, 49, 50, 51, 52, 53, 54, 55, 56, 57, 59, 60, 61, 62, 63, 64, 65, 66, 67, 68, 69, 70, 71, 72, 73, 74, 75, 76, 77, 78, 79, 80, 81, 82, 83, 84, 85, 88, 89, 91, 92, 94, 102, 103, 146, 155, 156, 157, 158, 159, 160, 161, 162, 163, 166, 167, 168, 169, 170, 171, 172, 173, 174, 209, 210, 211, 212, 213, 214, 215, 216, 217, 218, 219, 220, 221, 222, 223, 224, 225, 226, 227, 228, 229, 230, 231, 232, 233, 234, 235, 236, 237, 238, 239, 240, 241, 242, 243, 244, 245, 246, 247, 248, 249, 250, 251, 252, 253, 254, 255, 256, 257, 258, 259, 260, 261, 262, 263, 264, 265, 266, 267, 268, 269, 270, 271, 272, 273, 274, 275, 276, 277, 278, 279, 280, 281, 282, 283, 284, 285, 286, 287, 288, 289, 290, 291, 292, 293, 294, 295, 296, 297, 298, 299, 300, 301, 302, 303, 304, 305, 306, 307, 308, 309, 310, 311, 312, 313, 314, 315, 316, 317, 318, 319, 320, 321, 322, 323, 483, 484, 489, 490, 491, 492, 493, 497, 498, 500, 501, 503, 518, 519, 532, 537, 538, 545], [0.05833, 0.06139, 0.06532, 0.05045, 0.03215, 0.03294, 0.05243, 0.04432, 0.04619, 0.05715, 0.01247, 0.04563, 0.07437, 0.04632, 0.01467, 0.01096, 0.04787, 0.01257, 0.1279, 0.1433, 0.1777, 0.2533, 0.2601, 0.09926, 0.09932, 0.09888, 0.1212, 0.1765, 0.2886, 0.2864, 0.08668, 0.08948, 0.09066, 0.0341, 0.1742, 0.2264, 0.2849, 0.2995, 0.07234, 0.02993, 0.08748, 0.1152, 0.181, 0.3233, 0.6912, 0.6874, 0.4357, 0.7076, 0.0278, 0.05672, 0.02681, 0.1172, 0.1237, 0.1035, 0.121, 0.13, 0.2395, 0.2278, 0.3546, 0.229, 0.2051, 0.1394, 0.121, 0.11, 0.1063, 0.1048, 0.1003, 0.1211, 0.08963, 0.1566, 0.05622, 0.05443, 0.06503, 0.1004, 0.1762, 0.1789, 0.0941, 0.03822, 0.1538, 0.21, 0.1216, 0.06513, 0.05235, 0.02723, 0.3541, 0.06503, 0.066, 0.05296, 0.2849, 0.2768, 0.2973, 0.2998, 0.1388, 0.0552, 0.3618, 0.1313, 0.1592, 0.1768, 0.1814, 0.2258, 0.2342, 0.2051, 0.1512, 0.2164, 0.2378, 0.1459, 0.1582, 0.1808, 0.1438, 0.2438, 0.2946, 0.2956, 0.2944, 0.07392, 0.06679, 0.06593, 0.06625, 0.07668, 0.07308, 0.06995, 0.06753, 0.06597, 0.06541, 0.06611, 0.0815, 0.07705, 0.07336, 0.07008, 0.06761, 0.06607, 0.06553, 0.06621, 0.07843, 0.07514, 0.07186, 0.06923, 0.06745, 0.06655, 0.06667, 0.08085, 0.07885, 0.07575, 0.07284, 0.07032, 0.06851, 0.06744, 0.08412, 0.08516, 0.08221, 0.07894, 0.07464, 0.07112, 0.06815, 0.08606, 0.08834, 0.09139, 0.08923, 0.07964, 0.07353, 0.06872, 0.08646, 0.09012, 0.09227, 0.08965, 0.08028, 0.07404, 0.06889, 0.08506, 0.08709, 0.08696, 0.08213, 0.07691, 0.0726, 0.0686, 0.08267, 0.08236, 0.08007, 0.07671, 0.07333, 0.07053, 0.068, 0.08024, 0.07836, 0.07577, 0.07296, 0.07045, 0.06858, 0.0673, 0.06715, 0.07838, 0.07567, 0.07291, 0.07035, 0.0683, 0.06702, 0.06668, 0.07716, 0.07099, 0.06854, 0.06599, 0.06586, 0.06584, 0.06647, 0.06761, 0.06895, 0.07005, 0.07034, 0.06976, 0.06871, 0.06759, 0.06663, 0.2118, 0.1535, 0.1483, 0.2336, 0.1672, 0.1823, 0.2395, 0.0278, 0.007429, 0.1237, 0.121, 0.002711, 0.005156, 0.003714, 0.06002, 0.1538, 0.21, 0.1216, 0.06513, 0.05235, 0.02723, 0.3541, 0.04073, 0.1388, 0.3618]): _vg.add([_i], _w, 'REPLACE')
_vg = ob_cube.vertex_groups.new(name='head')
for _i, _w in zip([0, 1, 2, 3, 4, 5, 6, 7, 8, 9, 10, 11, 12, 13, 14, 15, 16, 17, 18, 19, 20, 21, 22, 23, 24, 25, 26, 27, 28, 29, 30, 31, 32, 33, 34, 35, 36, 37, 38, 39, 40, 41, 42, 43, 44, 45, 46, 47, 48, 49, 50, 51, 52, 53, 54, 55, 56, 57, 58, 59, 60, 61, 62, 63, 64, 65, 66, 67, 68, 69, 70, 71, 72, 73, 74, 75, 76, 77, 78, 79, 80, 81, 82, 83, 84, 85, 88, 91, 92, 103, 155, 156, 157, 158, 159, 160, 161, 163, 167, 168, 169, 170, 171, 172, 173, 174, 209, 210, 211, 212, 213, 214, 215, 216, 217, 218, 219, 220, 221, 222, 223, 224, 225, 226, 227, 228, 229, 230, 231, 232, 233, 234, 235, 236, 237, 238, 239, 240, 241, 242, 243, 244, 245, 246, 247, 248, 249, 250, 251, 252, 253, 254, 255, 256, 257, 258, 259, 260, 261, 262, 263, 264, 265, 266, 267, 268, 269, 270, 271, 272, 273, 274, 275, 276, 277, 278, 279, 280, 281, 282, 283, 284, 285, 286, 287, 288, 289, 290, 291, 292, 293, 294, 295, 296, 297, 298, 299, 300, 301, 302, 303, 304, 305, 306, 307, 308, 309, 310, 311, 312, 313, 314, 315, 316, 317, 318, 319, 320, 321, 322, 323, 479, 480, 481, 482, 483, 484, 485, 486, 487, 488, 489, 490, 491, 492, 493, 500, 501, 519], [0.9231, 0.9191, 0.9956, 0.9137, 0.9337, 0.9461, 0.9455, 0.9924, 0.931, 0.938, 0.9368, 0.9248, 0.9819, 0.959, 0.9371, 0.9015, 0.9369, 0.9577, 0.96, 0.9357, 0.9589, 0.8324, 0.8111, 0.7646, 0.6711, 0.662, 0.87, 0.8699, 0.8694, 0.8386, 0.7621, 0.6128, 0.6173, 0.8862, 0.8825, 0.8793, 0.9456, 0.9735, 0.9799, 0.9821, 0.7632, 0.7016, 0.615, 0.583, 0.9833, 0.9046, 0.9499, 0.8869, 0.9954, 0.849, 0.759, 0.5509, 0.1378, 0.1883, 0.4576, 0.1503, 0.9538, 0.9322, 0.9797, 0.9533, 0.8619, 0.8517, 0.8772, 0.8561, 0.8431, 0.7095, 0.4439, 0.4481, 0.698, 0.4124, 0.2002, 0.1956, 0.8562, 0.8607, 0.8623, 0.8683, 0.8422, 0.8868, 0.7997, 0.9301, 0.9337, 0.9221, 0.8802, 0.7783, 0.7826, 0.8838, 0.06122, 0.04945, 0.1212, 0.01677, 0.9144, 0.9132, 0.9303, 0.5139, 0.5049, 0.5357, 0.2476, 0.07623, 0.8294, 0.7929, 0.7697, 0.7635, 0.7095, 0.699, 0.7345, 0.8038, 0.718, 0.6925, 0.81, 0.7929, 0.7627, 0.814, 0.6852, 0.5763, 0.5808, 0.5871, 0.9261, 0.9332, 0.9341, 0.9337, 0.9233, 0.9269, 0.9301, 0.9325, 0.934, 0.9346, 0.9339, 0.9185, 0.9229, 0.9266, 0.9299, 0.9324, 0.9339, 0.9345, 0.9338, 0.9216, 0.9249, 0.9281, 0.9308, 0.9326, 0.9334, 0.9333, 0.9191, 0.9211, 0.9243, 0.9272, 0.9297, 0.9315, 0.9326, 0.9159, 0.9148, 0.9178, 0.9211, 0.9254, 0.9289, 0.9319, 0.9139, 0.9117, 0.9086, 0.9108, 0.9204, 0.9265, 0.9313, 0.9135, 0.9099, 0.9077, 0.9103, 0.9197, 0.926, 0.9311, 0.9149, 0.9129, 0.913, 0.9179, 0.9231, 0.9274, 0.9314, 0.9173, 0.9176, 0.9199, 0.9233, 0.9267, 0.9295, 0.932, 0.9198, 0.9216, 0.9242, 0.927, 0.9296, 0.9314, 0.9327, 0.9329, 0.9216, 0.9243, 0.9271, 0.9297, 0.9317, 0.933, 0.9333, 0.9228, 0.929, 0.9315, 0.934, 0.9341, 0.9342, 0.9335, 0.9324, 0.9311, 0.93, 0.9297, 0.9302, 0.9313, 0.9324, 0.9334, 0.7256, 0.8004, 0.8078, 0.6995, 0.7818, 0.7618, 0.692, 0.9956, 0.9924, 0.9833, 0.9954, 0.9538, 0.9655, 0.9889, 0.993, 0.9797, 0.9926, 0.8517, 0.8561, 0.9797, 0.9764, 0.9792, 0.04945, 0.1212, 0.01677]): _vg.add([_i], _w, 'REPLACE')
_vg = ob_cube.vertex_groups.new(name='shoulder.r')
_vg = ob_cube.vertex_groups.new(name='upperArm.R')
_vg = ob_cube.vertex_groups.new(name='lowerArm.r')
_vg = ob_cube.vertex_groups.new(name='pelvis.l')
for _i, _w in zip([404, 405, 406, 407, 408, 409, 410, 411, 412, 413, 414, 415, 416, 417, 418, 419, 420, 421, 422, 423, 424, 425, 426, 427, 428, 429, 430, 431, 432, 433, 434, 435, 436, 437, 438, 439, 505, 506, 507, 508, 512, 513, 521, 522, 523, 524, 525, 527, 530, 531, 533, 534, 535, 539, 543, 546], [0.06221, 0.1384, 0.354, 0.2706, 0.2052, 0.2946, 0.195, 0.2168, 0.1765, 0.1459, 0.2292, 0.2087, 0.2364, 0.2298, 0.2472, 0.2497, 0.3344, 0.4535, 0.1327, 0.06397, 0.3158, 0.2119, 0.276, 0.263, 0.06606, 0.1239, 0.09848, 0.2579, 0.2292, 0.2455, 0.2025, 0.2816, 0.3586, 0.0752, 0.08653, 0.1478, 0.009227, 0.1319, 0.01918, 0.1841, 0.3519, 0.01647, 0.342, 0.06071, 0.05189, 0.3101, 0.02544, 0.02658, 0.0007165, 0.08283, 0.01967, 0.009897, 0.07386, 0.09337, 0.01538, 0.03943]): _vg.add([_i], _w, 'REPLACE')
_vg = ob_cube.vertex_groups.new(name='upperLeg.l')
for _i, _w in zip([96, 98, 113, 114, 115, 116, 117, 118, 119, 120, 121, 122, 123, 124, 149, 150, 151, 152, 153, 154, 440, 441, 442, 443, 444, 445, 505, 506, 507, 508, 509, 510, 512, 513, 514, 521, 522, 523, 524, 525, 526, 527, 528, 530, 531, 533, 534, 535, 539, 540, 543, 544, 546, 547], [0.00556, 0.01905, 0.9604, 0.9687, 0.9444, 0.9705, 0.124, 0.07689, 0.1452, 0.09189, 0.7894, 0.8083, 0.7565, 0.5373, 0.9657, 0.9636, 0.1766, 0.142, 0.77, 0.7884, 0.968, 0.9775, 0.9738, 0.9711, 0.9755, 0.9649, 0.05029, 0.1852, 0.8521, 0.6496, 0.00556, 0.002364, 0.4687, 0.8853, 0.01905, 0.5649, 0.9082, 0.886, 0.4485, 0.1941, 0.1704, 0.05124, 0.004484, 0.177, 0.1048, 0.1375, 0.5438, 0.1787, 0.8018, 0.0004797, 0.1795, 0.0133, 0.07264, 0.8021]): _vg.add([_i], _w, 'REPLACE')
_vg = ob_cube.vertex_groups.new(name='lowerLeg.l')
for _i, _w in zip([111, 112, 113, 114, 115, 116, 117, 118, 119, 120, 121, 122, 123, 124, 148, 149, 150, 151, 152, 153, 154, 175, 177, 179, 180, 187, 189, 190, 195, 196, 197, 198, 199, 200, 328, 329, 330, 331, 332, 333, 334, 335, 336, 337, 338, 339, 440, 441, 442, 443, 444, 445, 473, 474, 475, 476, 477, 478], [0.02151, 0.03987, 0.02798, 0.01117, 0.055, 0.007435, 0.876, 0.9231, 0.8547, 0.9081, 0.2104, 0.1915, 0.2434, 0.4627, 0.05133, 0.01599, 0.01949, 0.8233, 0.8579, 0.2297, 0.2113, 0.1376, 0.1684, 0.1675, 0.003876, 0.06056, 0.08136, 0.08652, 0.9482, 0.1131, 0.905, 0.173, 0.8542, 0.2027, 0.9792, 0.9978, 0.9941, 0.9837, 0.9752, 0.9999, 0.9948, 0.9894, 0.9898, 0.9806, 0.9966, 0.9846, 0.009745, 0.005587, 0.01399, 0.007996, 0.003718, 0.0275, 0.9495, 0.5783, 0.973, 0.5461, 0.589, 0.9271]): _vg.add([_i], _w, 'REPLACE')
_vg = ob_cube.vertex_groups.new(name='pelvis.r')
for _i, _w in zip([407, 420, 435, 436], [0.01077, 0.05631, 0.008184, 0.03452]): _vg.add([_i], _w, 'REPLACE')
_vg = ob_cube.vertex_groups.new(name='upperLeg.r')
_vg = ob_cube.vertex_groups.new(name='lowerLeg.r')
_vg = ob_cube.vertex_groups.new(name='lowerLeg.l.001')
for _i, _w in zip([109, 110, 111, 112, 147, 148, 175, 176, 177, 178, 179, 180, 186, 187, 188, 189, 190, 191, 195, 196, 197, 198, 199, 200, 201, 202, 203, 206, 207, 208, 473, 474, 475, 476, 477, 478], [0.1267, 0.1322, 0.7072, 0.7772, 0.4534, 0.791, 0.7885, 0.8049, 0.7838, 0.8196, 0.7884, 0.8243, 0.004087, 0.7737, 0.2003, 0.8191, 0.8074, 0.5233, 0.04894, 0.8657, 0.092, 0.812, 0.1406, 0.778, 0.04665, 0.1104, 0.0714, 0.08047, 0.07223, 0.016, 0.046, 0.406, 0.02447, 0.4329, 0.389, 0.0703]): _vg.add([_i], _w, 'REPLACE')
_vg = ob_cube.vertex_groups.new(name='lowerLeg.l.002')
for _i, _w in zip([109, 110, 111, 112, 147, 148, 175, 176, 177, 178, 179, 180, 181, 182, 183, 184, 185, 186, 187, 188, 189, 190, 191, 192, 193, 194, 201, 202, 203, 204, 205, 206, 207, 208], [0.8702, 0.8618, 0.257, 0.1779, 0.5434, 0.1577, 0.07389, 0.1771, 0.04566, 0.1642, 0.03826, 0.1487, 0.9985, 0.9985, 0.9891, 0.9918, 0.9921, 0.9724, 0.1657, 0.7898, 0.09958, 0.1061, 0.4715, 0.9975, 0.9975, 0.9873, 0.9512, 0.8871, 0.9268, 0.9833, 0.9924, 0.9178, 0.9269, 0.9658]): _vg.add([_i], _w, 'REPLACE')
_vg = ob_cube.vertex_groups.new(name='lowerLeg.r.001')
_vg = ob_cube.vertex_groups.new(name='lowerLeg.r.002')
_m = ob_cube.modifiers.new('Mirror', 'MIRROR')
_m.use_clip = True
_m = ob_cube.modifiers.new('Armature', 'ARMATURE')
_m.object = ob_armature
_m = ob_cube.modifiers.new('Subsurf', 'SUBSURF')
_m.uv_smooth = 'PRESERVE_CORNERS'
_m.quality = 2
_m.levels = 2
ob_lamp.location = (4.076, -2.066, 3.495)
ob_lamp.rotation_euler = (0.1289, -1.009, 2.149)
ob_lamp.lock_rotations_4d = False
ob_lamp.empty_display_type = 'ARROWS'
ob_lamp.color = (0.0, 0.0, 0.0, 0.0)
ob_lamp.lineart.crease_threshold = 0.0
ob_camera.location = (0.977, -0.989, 1.73)
ob_camera.rotation_euler = (1.365, 0.08575, 0.7103)
ob_camera.lock_rotations_4d = False
ob_camera.empty_display_type = 'ARROWS'
ob_camera.color = (0.0, 0.0, 0.0, 0.0)
ob_camera.display_type = 'WIRE'
ob_camera.lineart.crease_threshold = 0.0

# ---- collection membership
col_collection_1.objects.link(ob_armature)
col_collection_1.objects.link(ob_cube)
col_collection_1.objects.link(ob_lamp)
col_collection_1.objects.link(ob_camera)

# ---- scene / render settings (as saved in the file)
scene.camera = ob_camera
scene.frame_start = 1; scene.frame_end = 250; scene.frame_set(0)
scene.render.engine = 'CYCLES'
scene.render.dither_intensity = 0.0
scene.cycles.use_denoising = False
scene.cycles.samples = 128
scene.cycles.sampling_pattern = 'TABULATED_SOBOL'
scene.cycles.use_adaptive_sampling = False
scene.cycles.use_light_tree = False
scene.cycles.blur_glossy = 0.0
scene.cycles.sample_clamp_indirect = 0.0
scene.view_settings.view_transform = 'Standard'
bpy.context.view_layer.update()
